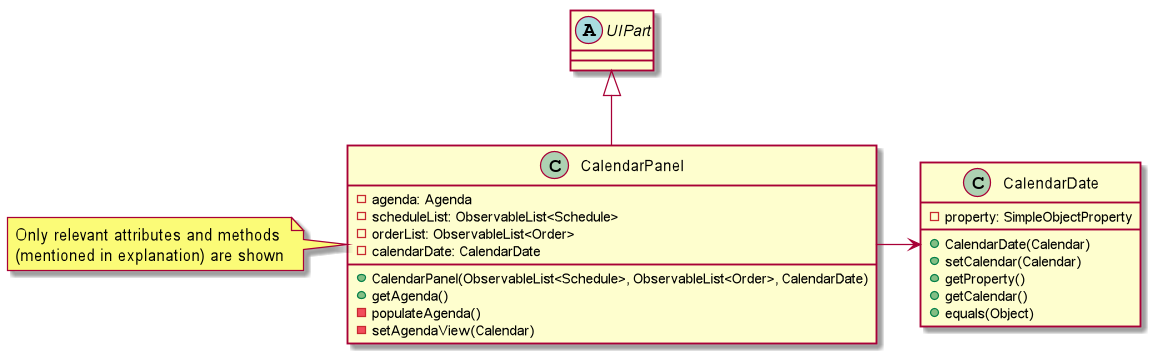

The diagram above was rendered by PlantUML. Its source (embedded in the PNG):
@startuml

abstract class UIPart {
}

class CalendarPanel {
-agenda: Agenda
-scheduleList: ObservableList<Schedule>
-orderList: ObservableList<Order>
-calendarDate: CalendarDate
+CalendarPanel(ObservableList<Schedule>, ObservableList<Order>, CalendarDate)
+getAgenda()
-populateAgenda()
-setAgendaView(Calendar)
}
class CalendarDate {
-property: SimpleObjectProperty
+CalendarDate(Calendar)
+setCalendar(Calendar)
+getProperty()
+getCalendar()
+equals(Object)
}

UIPart <|-down- CalendarPanel
CalendarPanel --right--> CalendarDate

note left of CalendarPanel: Only relevant attributes and methods \n(mentioned in explanation) are shown

@enduml